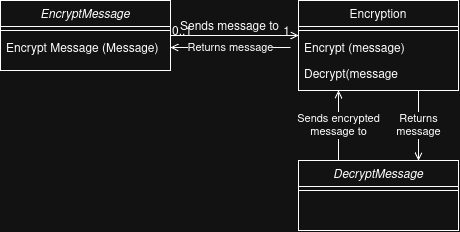

The diagram above was exported from draw.io. Its source (the exported page's mxGraphModel, read from the mxfile embedded in the PNG):
<mxGraphModel dx="1414" dy="783" grid="1" gridSize="10" guides="1" tooltips="1" connect="1" arrows="1" fold="1" page="1" pageScale="1" pageWidth="827" pageHeight="1169" math="0" shadow="0">
  <root>
    <mxCell id="WIyWlLk6GJQsqaUBKTNV-0" />
    <mxCell id="WIyWlLk6GJQsqaUBKTNV-1" parent="WIyWlLk6GJQsqaUBKTNV-0" />
    <mxCell id="zkfFHV4jXpPFQw0GAbJ--0" parent="WIyWlLk6GJQsqaUBKTNV-1" style="swimlane;fontStyle=2;align=center;verticalAlign=top;childLayout=stackLayout;horizontal=1;startSize=26;horizontalStack=0;resizeParent=1;resizeLast=0;collapsible=1;marginBottom=0;rounded=0;shadow=0;strokeWidth=1;" value="EncryptMessage" vertex="1">
      <mxGeometry height="70" width="170" x="210" y="120" as="geometry">
        <mxRectangle height="26" width="160" x="230" y="140" as="alternateBounds" />
      </mxGeometry>
    </mxCell>
    <mxCell id="zkfFHV4jXpPFQw0GAbJ--4" parent="zkfFHV4jXpPFQw0GAbJ--0" style="line;html=1;strokeWidth=1;align=left;verticalAlign=middle;spacingTop=-1;spacingLeft=3;spacingRight=3;rotatable=0;labelPosition=right;points=[];portConstraint=eastwest;" value="" vertex="1">
      <mxGeometry height="8" width="170" y="26" as="geometry" />
    </mxCell>
    <mxCell id="zkfFHV4jXpPFQw0GAbJ--5" parent="zkfFHV4jXpPFQw0GAbJ--0" style="text;align=left;verticalAlign=top;spacingLeft=4;spacingRight=4;overflow=hidden;rotatable=0;points=[[0,0.5],[1,0.5]];portConstraint=eastwest;" value="Encrypt Message (Message)" vertex="1">
      <mxGeometry height="26" width="170" y="34" as="geometry" />
    </mxCell>
    <mxCell id="hHdeHrEiOQt7jpB0G0rd-0" edge="1" parent="WIyWlLk6GJQsqaUBKTNV-1" source="zkfFHV4jXpPFQw0GAbJ--24" style="edgeStyle=orthogonalEdgeStyle;rounded=0;orthogonalLoop=1;jettySize=auto;html=1;exitX=-0.05;exitY=0.5;exitDx=0;exitDy=0;entryX=1;entryY=0.5;entryDx=0;entryDy=0;exitPerimeter=0;endArrow=open;endFill=0;" target="zkfFHV4jXpPFQw0GAbJ--5" value="Returns message">
      <mxGeometry relative="1" as="geometry" />
    </mxCell>
    <mxCell id="hHdeHrEiOQt7jpB0G0rd-4" edge="1" parent="WIyWlLk6GJQsqaUBKTNV-1" source="zkfFHV4jXpPFQw0GAbJ--17" style="edgeStyle=orthogonalEdgeStyle;rounded=0;orthogonalLoop=1;jettySize=auto;html=1;exitX=0.75;exitY=1;exitDx=0;exitDy=0;entryX=0.75;entryY=0;entryDx=0;entryDy=0;endArrow=open;endFill=0;" target="hHdeHrEiOQt7jpB0G0rd-1" value="Returns&lt;br&gt;message">
      <mxGeometry relative="1" as="geometry" />
    </mxCell>
    <mxCell id="zkfFHV4jXpPFQw0GAbJ--17" parent="WIyWlLk6GJQsqaUBKTNV-1" style="swimlane;fontStyle=0;align=center;verticalAlign=top;childLayout=stackLayout;horizontal=1;startSize=26;horizontalStack=0;resizeParent=1;resizeLast=0;collapsible=1;marginBottom=0;rounded=0;shadow=0;strokeWidth=1;" value="Encryption" vertex="1">
      <mxGeometry height="90" width="160" x="508" y="120" as="geometry">
        <mxRectangle height="26" width="160" x="550" y="140" as="alternateBounds" />
      </mxGeometry>
    </mxCell>
    <mxCell id="zkfFHV4jXpPFQw0GAbJ--23" parent="zkfFHV4jXpPFQw0GAbJ--17" style="line;html=1;strokeWidth=1;align=left;verticalAlign=middle;spacingTop=-1;spacingLeft=3;spacingRight=3;rotatable=0;labelPosition=right;points=[];portConstraint=eastwest;" value="" vertex="1">
      <mxGeometry height="8" width="160" y="26" as="geometry" />
    </mxCell>
    <mxCell id="zkfFHV4jXpPFQw0GAbJ--24" parent="zkfFHV4jXpPFQw0GAbJ--17" style="text;align=left;verticalAlign=top;spacingLeft=4;spacingRight=4;overflow=hidden;rotatable=0;points=[[0,0.5],[1,0.5]];portConstraint=eastwest;" value="Encrypt (message)" vertex="1">
      <mxGeometry height="26" width="160" y="34" as="geometry" />
    </mxCell>
    <mxCell id="zkfFHV4jXpPFQw0GAbJ--25" parent="zkfFHV4jXpPFQw0GAbJ--17" style="text;align=left;verticalAlign=top;spacingLeft=4;spacingRight=4;overflow=hidden;rotatable=0;points=[[0,0.5],[1,0.5]];portConstraint=eastwest;" value="Decrypt(message" vertex="1">
      <mxGeometry height="26" width="160" y="60" as="geometry" />
    </mxCell>
    <mxCell id="zkfFHV4jXpPFQw0GAbJ--26" edge="1" parent="WIyWlLk6GJQsqaUBKTNV-1" source="zkfFHV4jXpPFQw0GAbJ--0" style="endArrow=open;shadow=0;strokeWidth=1;rounded=0;curved=0;endFill=1;edgeStyle=elbowEdgeStyle;elbow=vertical;" target="zkfFHV4jXpPFQw0GAbJ--17" value="">
      <mxGeometry relative="1" x="0.5" y="41" as="geometry">
        <mxPoint x="-40" y="32" as="offset" />
        <mxPoint x="380" y="192" as="sourcePoint" />
        <mxPoint x="540" y="192" as="targetPoint" />
      </mxGeometry>
    </mxCell>
    <mxCell id="zkfFHV4jXpPFQw0GAbJ--27" connectable="0" parent="zkfFHV4jXpPFQw0GAbJ--26" style="resizable=0;align=left;verticalAlign=bottom;labelBackgroundColor=none;fontSize=12;" value="0..1" vertex="1">
      <mxGeometry relative="1" x="-1" as="geometry">
        <mxPoint y="4" as="offset" />
      </mxGeometry>
    </mxCell>
    <mxCell id="zkfFHV4jXpPFQw0GAbJ--28" connectable="0" parent="zkfFHV4jXpPFQw0GAbJ--26" style="resizable=0;align=right;verticalAlign=bottom;labelBackgroundColor=none;fontSize=12;" value="1" vertex="1">
      <mxGeometry relative="1" x="1" as="geometry">
        <mxPoint x="-7" y="4" as="offset" />
      </mxGeometry>
    </mxCell>
    <mxCell id="zkfFHV4jXpPFQw0GAbJ--29" connectable="0" parent="zkfFHV4jXpPFQw0GAbJ--26" style="text;html=1;resizable=0;points=[];;align=center;verticalAlign=middle;labelBackgroundColor=none;rounded=0;shadow=0;strokeWidth=1;fontSize=12;" value="Sends message to" vertex="1">
      <mxGeometry relative="1" x="0.5" y="49" as="geometry">
        <mxPoint x="-38" y="40" as="offset" />
      </mxGeometry>
    </mxCell>
    <mxCell id="hHdeHrEiOQt7jpB0G0rd-5" edge="1" parent="WIyWlLk6GJQsqaUBKTNV-1" source="hHdeHrEiOQt7jpB0G0rd-1" style="edgeStyle=orthogonalEdgeStyle;rounded=0;orthogonalLoop=1;jettySize=auto;html=1;exitX=0.25;exitY=0;exitDx=0;exitDy=0;entryX=0.25;entryY=1;entryDx=0;entryDy=0;endArrow=open;endFill=0;" target="zkfFHV4jXpPFQw0GAbJ--17" value="Sends encrypted&lt;br&gt;message to">
      <mxGeometry relative="1" as="geometry" />
    </mxCell>
    <mxCell id="hHdeHrEiOQt7jpB0G0rd-1" parent="WIyWlLk6GJQsqaUBKTNV-1" style="swimlane;fontStyle=2;align=center;verticalAlign=top;childLayout=stackLayout;horizontal=1;startSize=26;horizontalStack=0;resizeParent=1;resizeLast=0;collapsible=1;marginBottom=0;rounded=0;shadow=0;strokeWidth=1;" value="DecryptMessage" vertex="1">
      <mxGeometry height="70" width="160" x="508" y="280" as="geometry">
        <mxRectangle height="26" width="160" x="230" y="140" as="alternateBounds" />
      </mxGeometry>
    </mxCell>
    <mxCell id="hHdeHrEiOQt7jpB0G0rd-2" parent="hHdeHrEiOQt7jpB0G0rd-1" style="line;html=1;strokeWidth=1;align=left;verticalAlign=middle;spacingTop=-1;spacingLeft=3;spacingRight=3;rotatable=0;labelPosition=right;points=[];portConstraint=eastwest;" value="" vertex="1">
      <mxGeometry height="8" width="160" y="26" as="geometry" />
    </mxCell>
  </root>
</mxGraphModel>